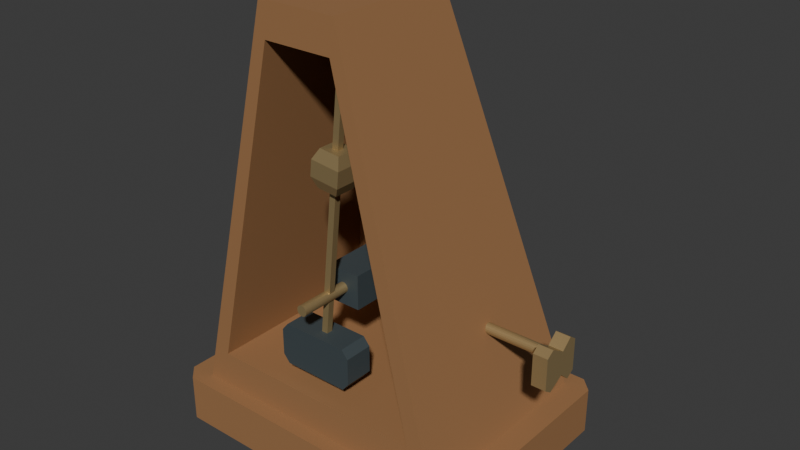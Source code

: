 # Source: source.blend  (saved by Blender 4.3.34; exported with 4.5.12 LTS)
import bpy
from mathutils import Matrix  # noqa: F401  (used for matrix-valued properties, if any)

bpy.ops.wm.read_factory_settings(use_empty=True)
scene = bpy.context.scene
scene.name = 'Scene'

# ---- collections
col_collection = bpy.data.collections.new('Collection'); scene.collection.children.link(col_collection)

# ---- materials (node trees are filled in below, after node groups)
mat_wholetaperedcaseandplinth_warmtimber = bpy.data.materials.new('WholeTaperedCaseAndPlinth_WarmTimber')
mat_wholetaperedcaseandplinth_warmtimber.diffuse_color = (0.34, 0.17, 0.07, 1.0)
mat_wholepivotsupportandlowerweight_darkiron = bpy.data.materials.new('WholePivotSupportAndLowerWeight_DarkIron')
mat_wholepivotsupportandlowerweight_darkiron.diffuse_color = (0.075, 0.1, 0.11, 1.0)
mat_wholerodaxleupperweightandkey_dullbrass = bpy.data.materials.new('WholeRodAxleUpperWeightAndKey_DullBrass')
mat_wholerodaxleupperweightandkey_dullbrass.diffuse_color = (0.49, 0.36, 0.17, 1.0)
mat_wholeblankrearstrip_warmivory = bpy.data.materials.new('WholeBlankRearStrip_WarmIvory')
mat_wholeblankrearstrip_warmivory.diffuse_color = (0.69, 0.65, 0.53, 1.0)

# ---- material node trees
mat_wholetaperedcaseandplinth_warmtimber.use_nodes = True; mat_wholetaperedcaseandplinth_warmtimber.node_tree.nodes.clear()
_N = mat_wholetaperedcaseandplinth_warmtimber.node_tree.nodes; _L = mat_wholetaperedcaseandplinth_warmtimber.node_tree.links
n0 = _N.new('ShaderNodeBsdfPrincipled'); n0.name = 'Principled BSDF'; n0.location = (10, 300)
n0.inputs[0].default_value = (0.34, 0.17, 0.07, 1.0)
n0.inputs[2].default_value = 0.72
n1 = _N.new('ShaderNodeOutputMaterial'); n1.name = 'Material Output'; n1.location = (300, 300)
_L.new(n0.outputs[0], n1.inputs[0])
n1.is_active_output = True
mat_wholepivotsupportandlowerweight_darkiron.use_nodes = True; mat_wholepivotsupportandlowerweight_darkiron.node_tree.nodes.clear()
_N = mat_wholepivotsupportandlowerweight_darkiron.node_tree.nodes; _L = mat_wholepivotsupportandlowerweight_darkiron.node_tree.links
n0 = _N.new('ShaderNodeBsdfPrincipled'); n0.name = 'Principled BSDF'; n0.location = (10, 300)
n0.inputs[0].default_value = (0.075, 0.1, 0.11, 1.0)
n0.inputs[1].default_value = 0.4
n0.inputs[2].default_value = 0.65
n1 = _N.new('ShaderNodeOutputMaterial'); n1.name = 'Material Output'; n1.location = (300, 300)
_L.new(n0.outputs[0], n1.inputs[0])
n1.is_active_output = True
mat_wholerodaxleupperweightandkey_dullbrass.use_nodes = True; mat_wholerodaxleupperweightandkey_dullbrass.node_tree.nodes.clear()
_N = mat_wholerodaxleupperweightandkey_dullbrass.node_tree.nodes; _L = mat_wholerodaxleupperweightandkey_dullbrass.node_tree.links
n0 = _N.new('ShaderNodeBsdfPrincipled'); n0.name = 'Principled BSDF'; n0.location = (10, 300)
n0.inputs[0].default_value = (0.49, 0.36, 0.17, 1.0)
n0.inputs[1].default_value = 0.6
n0.inputs[2].default_value = 0.43
n1 = _N.new('ShaderNodeOutputMaterial'); n1.name = 'Material Output'; n1.location = (300, 300)
_L.new(n0.outputs[0], n1.inputs[0])
n1.is_active_output = True
mat_wholeblankrearstrip_warmivory.use_nodes = True; mat_wholeblankrearstrip_warmivory.node_tree.nodes.clear()
_N = mat_wholeblankrearstrip_warmivory.node_tree.nodes; _L = mat_wholeblankrearstrip_warmivory.node_tree.links
n0 = _N.new('ShaderNodeBsdfPrincipled'); n0.name = 'Principled BSDF'; n0.location = (10, 300)
n0.inputs[0].default_value = (0.69, 0.65, 0.53, 1.0)
n0.inputs[2].default_value = 0.78
n1 = _N.new('ShaderNodeOutputMaterial'); n1.name = 'Material Output'; n1.location = (300, 300)
_L.new(n0.outputs[0], n1.inputs[0])
n1.is_active_output = True

# ---- world
world_world = bpy.data.worlds.new('World'); scene.world = world_world
world_world.use_nodes = True; world_world.node_tree.nodes.clear()
_N = world_world.node_tree.nodes; _L = world_world.node_tree.links
n0 = _N.new('ShaderNodeOutputWorld'); n0.name = 'World Output'; n0.location = (300, 300)
n1 = _N.new('ShaderNodeBackground'); n1.name = 'Background'; n1.location = (10, 300)
n1.inputs[0].default_value = (0.05088, 0.05088, 0.05088, 1.0)
_L.new(n1.outputs[0], n0.inputs[0])
n0.is_active_output = True
world_world.color = (0.05088, 0.05088, 0.05088)
world_world.sun_shadow_jitter_overblur = 0.0

# ---- meshes
me_wholegroundedchamferedplinth = bpy.data.meshes.new('WholeGroundedChamferedPlinth')
me_wholegroundedchamferedplinth.from_pydata([(-0.1335, -0.082, 0.0), (-0.1235, -0.092, 0.0), (0.1005, -0.092, 0.0), (0.1105, -0.082, 0.0), (0.1105, 0.082, 0.0), (0.1005, 0.092, 0.0), (-0.1235, 0.092, 0.0), (-0.1335, 0.082, 0.0), (-0.1335, -0.082, 0.036), (-0.1235, -0.092, 0.036), (0.1005, -0.092, 0.036), (0.1105, -0.082, 0.036), (0.1105, 0.082, 0.036), (0.1005, 0.092, 0.036), (-0.1235, 0.092, 0.036), (-0.1335, 0.082, 0.036)], [], [(2, 1, 0), (3, 2, 0), (4, 3, 0), (5, 4, 0), (6, 5, 0), (0, 7, 6), (8, 9, 10), (8, 10, 11), (8, 11, 12), (8, 12, 13), (8, 13, 14), (14, 15, 8), (1, 2, 10), (1, 10, 9), (2, 3, 11), (2, 11, 10), (3, 4, 12), (3, 12, 11), (4, 5, 13), (4, 13, 12), (5, 6, 14), (5, 14, 13), (6, 7, 15), (6, 15, 14), (7, 0, 8), (7, 8, 15), (0, 1, 9), (0, 9, 8)])
me_wholegroundedchamferedplinth.materials.append(mat_wholetaperedcaseandplinth_warmtimber)
me_wholegroundedchamferedplinth.materials.append(mat_wholepivotsupportandlowerweight_darkiron)
me_wholegroundedchamferedplinth.materials.append(mat_wholerodaxleupperweightandkey_dullbrass)
me_wholegroundedchamferedplinth.materials.append(mat_wholeblankrearstrip_warmivory)
me_wholegroundedchamferedplinth.update()
me_wholethickpyramidcasewithopenfront = bpy.data.meshes.new('WholeThickPyramidCaseWithOpenFront')
me_wholethickpyramidcasewithopenfront.from_pydata([(-0.1165, -0.08, 0.03), (-0.1165, 0.08, 0.03), (0.0935, 0.08, 0.03), (0.0935, -0.08, 0.03), (-0.0415, -0.08, 0.335), (0.0185, -0.08, 0.335), (0.0185, 0.02, 0.335), (-0.0415, 0.02, 0.335), (0.07239, -0.08, 0.063), (-0.09539, -0.08, 0.063), (0.07239, 0.06151, 0.063), (-0.09539, 0.06151, 0.063), (0.01465, -0.08, 0.31), (0.01465, 0.01292, 0.31), (-0.03765, -0.08, 0.31), (-0.03765, 0.01292, 0.31)], [], [(0, 1, 2), (0, 2, 3), (4, 5, 6), (4, 6, 7), (3, 2, 6), (3, 6, 5), (2, 1, 7), (2, 7, 6), (1, 0, 4), (1, 4, 7), (0, 3, 8), (0, 8, 9), (9, 8, 10), (9, 10, 11), (3, 5, 12), (3, 12, 8), (8, 12, 13), (8, 13, 10), (5, 4, 14), (5, 14, 12), (12, 14, 15), (12, 15, 13), (4, 0, 9), (4, 9, 14), (14, 9, 11), (14, 11, 15), (11, 10, 13), (11, 13, 15)])
me_wholethickpyramidcasewithopenfront.materials.append(mat_wholetaperedcaseandplinth_warmtimber)
me_wholethickpyramidcasewithopenfront.materials.append(mat_wholepivotsupportandlowerweight_darkiron)
me_wholethickpyramidcasewithopenfront.materials.append(mat_wholerodaxleupperweightandkey_dullbrass)
me_wholethickpyramidcasewithopenfront.materials.append(mat_wholeblankrearstrip_warmivory)
me_wholethickpyramidcasewithopenfront.update()
me_wholerearrootedpivotsupport = bpy.data.meshes.new('WholeRearRootedPivotSupport')
me_wholerearrootedpivotsupport.from_pydata([(-0.02416, 0.05634, 0.122), (-0.02416, -0.046, 0.122), (0.001844, -0.046, 0.122), (0.001844, 0.05634, 0.122), (-0.02416, 0.05634, 0.148), (-0.02416, -0.046, 0.148), (0.001844, -0.046, 0.148), (0.001844, 0.05634, 0.148)], [], [(2, 1, 0), (0, 3, 2), (4, 5, 6), (6, 7, 4), (1, 2, 6), (1, 6, 5), (2, 3, 7), (2, 7, 6), (3, 0, 4), (3, 4, 7), (0, 1, 5), (0, 5, 4)])
me_wholerearrootedpivotsupport.polygons.foreach_set('material_index', [1, 1, 1, 1, 1, 1, 1, 1, 1, 1, 1, 1])
me_wholerearrootedpivotsupport.materials.append(mat_wholetaperedcaseandplinth_warmtimber)
me_wholerearrootedpivotsupport.materials.append(mat_wholepivotsupportandlowerweight_darkiron)
me_wholerearrootedpivotsupport.materials.append(mat_wholerodaxleupperweightandkey_dullbrass)
me_wholerearrootedpivotsupport.materials.append(mat_wholeblankrearstrip_warmivory)
me_wholerearrootedpivotsupport.update()
me_wholeproudpendulumaxle = bpy.data.meshes.new('WholeProudPendulumAxle')
me_wholeproudpendulumaxle.from_pydata([(-0.01116, -0.086, 0.135), (-0.007156, -0.086, 0.135), (-0.007293, -0.086, 0.136), (-0.007692, -0.086, 0.137), (-0.008328, -0.086, 0.1378), (-0.009156, -0.086, 0.1385), (-0.01012, -0.086, 0.1389), (-0.01116, -0.086, 0.139), (-0.01219, -0.086, 0.1389), (-0.01316, -0.086, 0.1385), (-0.01398, -0.086, 0.1378), (-0.01462, -0.086, 0.137), (-0.01502, -0.086, 0.136), (-0.01516, -0.086, 0.135), (-0.01502, -0.086, 0.134), (-0.01462, -0.086, 0.133), (-0.01398, -0.086, 0.1322), (-0.01316, -0.086, 0.1315), (-0.01219, -0.086, 0.1311), (-0.01116, -0.086, 0.131), (-0.01012, -0.086, 0.1311), (-0.009156, -0.086, 0.1315), (-0.008328, -0.086, 0.1322), (-0.007692, -0.086, 0.133), (-0.007293, -0.086, 0.134), (-0.007293, 0.038, 0.136), (-0.007156, 0.038, 0.135), (-0.007692, 0.038, 0.137), (-0.008328, 0.038, 0.1378), (-0.009156, 0.038, 0.1385), (-0.01012, 0.038, 0.1389), (-0.01116, 0.038, 0.139), (-0.01219, 0.038, 0.1389), (-0.01316, 0.038, 0.1385), (-0.01398, 0.038, 0.1378), (-0.01462, 0.038, 0.137), (-0.01502, 0.038, 0.136), (-0.01516, 0.038, 0.135), (-0.01502, 0.038, 0.134), (-0.01462, 0.038, 0.133), (-0.01398, 0.038, 0.1322), (-0.01316, 0.038, 0.1315), (-0.01219, 0.038, 0.1311), (-0.01116, 0.038, 0.131), (-0.01012, 0.038, 0.1311), (-0.009156, 0.038, 0.1315), (-0.008328, 0.038, 0.1322), (-0.007692, 0.038, 0.133), (-0.007293, 0.038, 0.134), (-0.01116, 0.038, 0.135)], [], [(0, 1, 2), (0, 2, 3), (0, 3, 4), (0, 4, 5), (0, 5, 6), (0, 6, 7), (0, 7, 8), (0, 8, 9), (0, 9, 10), (0, 10, 11), (0, 11, 12), (0, 12, 13), (0, 13, 14), (0, 14, 15), (0, 15, 16), (0, 16, 17), (0, 17, 18), (0, 18, 19), (0, 19, 20), (0, 20, 21), (0, 21, 22), (0, 22, 23), (0, 23, 24), (0, 24, 1), (25, 2, 1), (26, 25, 1), (27, 3, 2), (25, 27, 2), (28, 4, 3), (27, 28, 3), (29, 5, 4), (28, 29, 4), (30, 6, 5), (29, 30, 5), (31, 7, 6), (30, 31, 6), (32, 8, 7), (31, 32, 7), (33, 9, 8), (32, 33, 8), (34, 10, 9), (33, 34, 9), (35, 11, 10), (34, 35, 10), (36, 12, 11), (35, 36, 11), (37, 13, 12), (36, 37, 12), (38, 14, 13), (37, 38, 13), (39, 15, 14), (38, 39, 14), (40, 16, 15), (39, 40, 15), (41, 17, 16), (40, 41, 16), (42, 18, 17), (41, 42, 17), (43, 19, 18), (42, 43, 18), (44, 20, 19), (43, 44, 19), (45, 21, 20), (44, 45, 20), (46, 22, 21), (45, 46, 21), (47, 23, 22), (46, 47, 22), (48, 24, 23), (47, 48, 23), (26, 1, 24), (48, 26, 24), (49, 25, 26), (49, 27, 25), (49, 28, 27), (49, 29, 28), (49, 30, 29), (49, 31, 30), (49, 32, 31), (49, 33, 32), (49, 34, 33), (49, 35, 34), (49, 36, 35), (49, 37, 36), (49, 38, 37), (49, 39, 38), (49, 40, 39), (49, 41, 40), (49, 42, 41), (49, 43, 42), (49, 44, 43), (49, 45, 44), (49, 46, 45), (49, 47, 46), (49, 48, 47), (49, 26, 48)])
me_wholeproudpendulumaxle.polygons.foreach_set('material_index', [2, 2, 2, 2, 2, 2, 2, 2, 2, 2, 2, 2, 2, 2, 2, 2, 2, 2, 2, 2, 2, 2, 2, 2, 2, 2, 2, 2, 2, 2, 2, 2, 2, 2, 2, 2, 2, 2, 2, 2, 2, 2, 2, 2, 2, 2, 2, 2, 2, 2, 2, 2, 2, 2, 2, 2, 2, 2, 2, 2, 2, 2, 2, 2, 2, 2, 2, 2, 2, 2, 2, 2, 2, 2, 2, 2, 2, 2, 2, 2, 2, 2, 2, 2, 2, 2, 2, 2, 2, 2, 2, 2, 2, 2, 2, 2])
me_wholeproudpendulumaxle.materials.append(mat_wholetaperedcaseandplinth_warmtimber)
me_wholeproudpendulumaxle.materials.append(mat_wholepivotsupportandlowerweight_darkiron)
me_wholeproudpendulumaxle.materials.append(mat_wholerodaxleupperweightandkey_dullbrass)
me_wholeproudpendulumaxle.materials.append(mat_wholeblankrearstrip_warmivory)
me_wholeproudpendulumaxle.update()
me_wholecontinuousupperandlowerpendulumrod = bpy.data.meshes.new('WholeContinuousUpperAndLowerPendulumRod')
me_wholecontinuousupperandlowerpendulumrod.from_pydata([(-0.01511, -0.0576, 0.07475), (-0.01989, -0.0576, 0.07525), (-0.01989, -0.0624, 0.07525), (-0.01511, -0.0624, 0.07475), (0.008887, -0.0576, 0.3017), (0.004113, -0.0576, 0.3023), (0.004113, -0.0624, 0.3023), (0.008887, -0.0624, 0.3017)], [], [(2, 1, 0), (3, 2, 0), (4, 5, 6), (4, 6, 7), (0, 1, 5), (0, 5, 4), (1, 2, 6), (1, 6, 5), (2, 3, 7), (2, 7, 6), (3, 0, 4), (3, 4, 7)])
me_wholecontinuousupperandlowerpendulumrod.polygons.foreach_set('material_index', [2, 2, 2, 2, 2, 2, 2, 2, 2, 2, 2, 2])
me_wholecontinuousupperandlowerpendulumrod.materials.append(mat_wholetaperedcaseandplinth_warmtimber)
me_wholecontinuousupperandlowerpendulumrod.materials.append(mat_wholepivotsupportandlowerweight_darkiron)
me_wholecontinuousupperandlowerpendulumrod.materials.append(mat_wholerodaxleupperweightandkey_dullbrass)
me_wholecontinuousupperandlowerpendulumrod.materials.append(mat_wholeblankrearstrip_warmivory)
me_wholecontinuousupperandlowerpendulumrod.update()
me_wholebroadlowercounterweight = bpy.data.meshes.new('WholeBroadLowerCounterweight')
me_wholebroadlowercounterweight.from_pydata([(-0.04591, -0.071, 0.08), (-0.04091, -0.071, 0.074), (0.009086, -0.071, 0.074), (0.01409, -0.071, 0.08), (0.01409, -0.071, 0.1), (0.009086, -0.071, 0.106), (-0.04091, -0.071, 0.106), (-0.04591, -0.071, 0.1), (-0.04591, -0.049, 0.08), (-0.04091, -0.049, 0.074), (0.009086, -0.049, 0.074), (0.01409, -0.049, 0.08), (0.01409, -0.049, 0.1), (0.009086, -0.049, 0.106), (-0.04091, -0.049, 0.106), (-0.04591, -0.049, 0.1)], [], [(0, 1, 2), (0, 2, 3), (0, 3, 4), (0, 4, 5), (0, 5, 6), (6, 7, 0), (10, 9, 8), (11, 10, 8), (12, 11, 8), (13, 12, 8), (14, 13, 8), (8, 15, 14), (10, 2, 1), (9, 10, 1), (11, 3, 2), (10, 11, 2), (12, 4, 3), (11, 12, 3), (13, 5, 4), (12, 13, 4), (14, 6, 5), (13, 14, 5), (15, 7, 6), (14, 15, 6), (8, 0, 7), (15, 8, 7), (9, 1, 0), (8, 9, 0)])
me_wholebroadlowercounterweight.polygons.foreach_set('material_index', [1, 1, 1, 1, 1, 1, 1, 1, 1, 1, 1, 1, 1, 1, 1, 1, 1, 1, 1, 1, 1, 1, 1, 1, 1, 1, 1, 1])
me_wholebroadlowercounterweight.materials.append(mat_wholetaperedcaseandplinth_warmtimber)
me_wholebroadlowercounterweight.materials.append(mat_wholepivotsupportandlowerweight_darkiron)
me_wholebroadlowercounterweight.materials.append(mat_wholerodaxleupperweightandkey_dullbrass)
me_wholebroadlowercounterweight.materials.append(mat_wholeblankrearstrip_warmivory)
me_wholebroadlowercounterweight.update()
me_wholepiercedupperslidingweightappearance = bpy.data.meshes.new('WholePiercedUpperSlidingWeightAppearance')
me_wholepiercedupperslidingweightappearance.from_pydata([(-0.003991, -0.05859, 0.2162), (-0.003991, -0.06141, 0.2162), (-0.01032, -0.06778, 0.2169), (-0.01032, -0.05222, 0.2169), (-0.001178, -0.06141, 0.2159), (0.005151, -0.06778, 0.2153), (-0.001178, -0.05859, 0.2159), (0.005151, -0.05222, 0.2153), (-0.01299, -0.07131, 0.2252), (-0.01299, -0.04869, 0.2252), (0.009508, -0.07131, 0.2228), (0.009508, -0.04869, 0.2228), (-0.01173, -0.07131, 0.2372), (-0.01173, -0.04869, 0.2372), (0.01077, -0.07131, 0.2348), (0.01077, -0.04869, 0.2348), (-0.007375, -0.06778, 0.2447), (-0.007375, -0.05222, 0.2447), (0.008095, -0.06778, 0.2431), (0.008095, -0.05222, 0.2431), (-0.001047, -0.06141, 0.2441), (-0.001047, -0.05859, 0.2441), (0.001766, -0.06141, 0.2438), (0.001766, -0.05859, 0.2438)], [], [(0, 1, 2), (0, 2, 3), (1, 4, 5), (1, 5, 2), (4, 6, 7), (4, 7, 5), (6, 0, 3), (6, 3, 7), (3, 2, 8), (3, 8, 9), (2, 5, 10), (2, 10, 8), (5, 7, 11), (5, 11, 10), (7, 3, 9), (7, 9, 11), (9, 8, 12), (9, 12, 13), (8, 10, 14), (8, 14, 12), (10, 11, 15), (10, 15, 14), (11, 9, 13), (11, 13, 15), (13, 12, 16), (13, 16, 17), (12, 14, 18), (12, 18, 16), (14, 15, 19), (14, 19, 18), (15, 13, 17), (15, 17, 19), (17, 16, 20), (17, 20, 21), (16, 18, 22), (16, 22, 20), (18, 19, 23), (18, 23, 22), (19, 17, 21), (19, 21, 23), (21, 20, 1), (21, 1, 0), (20, 22, 4), (20, 4, 1), (22, 23, 6), (22, 6, 4), (23, 21, 0), (23, 0, 6)])
me_wholepiercedupperslidingweightappearance.polygons.foreach_set('material_index', [2, 2, 2, 2, 2, 2, 2, 2, 2, 2, 2, 2, 2, 2, 2, 2, 2, 2, 2, 2, 2, 2, 2, 2, 2, 2, 2, 2, 2, 2, 2, 2, 2, 2, 2, 2, 2, 2, 2, 2, 2, 2, 2, 2, 2, 2, 2, 2])
me_wholepiercedupperslidingweightappearance.materials.append(mat_wholetaperedcaseandplinth_warmtimber)
me_wholepiercedupperslidingweightappearance.materials.append(mat_wholepivotsupportandlowerweight_darkiron)
me_wholepiercedupperslidingweightappearance.materials.append(mat_wholerodaxleupperweightandkey_dullbrass)
me_wholepiercedupperslidingweightappearance.materials.append(mat_wholeblankrearstrip_warmivory)
me_wholepiercedupperslidingweightappearance.update()
me_wholeblankrearreferencestrip = bpy.data.meshes.new('WholeBlankRearReferenceStrip')
me_wholeblankrearreferencestrip.from_pydata([(-0.0245, 0.04082, 0.158), (0.0015, 0.04082, 0.158), (-0.0025, 0.01289, 0.3), (-0.0205, 0.01289, 0.3), (-0.0245, 0.04682, 0.158), (0.0015, 0.04682, 0.158), (-0.0025, 0.01889, 0.3), (-0.0205, 0.01889, 0.3)], [], [(0, 1, 2), (0, 2, 3), (6, 5, 4), (7, 6, 4), (5, 1, 0), (4, 5, 0), (6, 2, 1), (5, 6, 1), (7, 3, 2), (6, 7, 2), (4, 0, 3), (7, 4, 3)])
me_wholeblankrearreferencestrip.polygons.foreach_set('material_index', [3, 3, 3, 3, 3, 3, 3, 3, 3, 3, 3, 3])
me_wholeblankrearreferencestrip.materials.append(mat_wholetaperedcaseandplinth_warmtimber)
me_wholeblankrearreferencestrip.materials.append(mat_wholepivotsupportandlowerweight_darkiron)
me_wholeblankrearreferencestrip.materials.append(mat_wholerodaxleupperweightandkey_dullbrass)
me_wholeblankrearreferencestrip.materials.append(mat_wholeblankrearstrip_warmivory)
me_wholeblankrearreferencestrip.update()
me_wholesidewindingkeystem = bpy.data.meshes.new('WholeSideWindingKeyStem')
me_wholesidewindingkeystem.from_pydata([(0.0615, 0.005, 0.112), (0.0615, 0.009, 0.112), (0.0615, 0.008804, 0.1132), (0.0615, 0.008236, 0.1144), (0.0615, 0.007351, 0.1152), (0.0615, 0.006236, 0.1158), (0.0615, 0.005, 0.116), (0.0615, 0.003764, 0.1158), (0.0615, 0.002649, 0.1152), (0.0615, 0.001764, 0.1144), (0.0615, 0.001196, 0.1132), (0.0615, 0.001, 0.112), (0.0615, 0.001196, 0.1108), (0.0615, 0.001764, 0.1096), (0.0615, 0.002649, 0.1088), (0.0615, 0.003764, 0.1082), (0.0615, 0.005, 0.108), (0.0615, 0.006236, 0.1082), (0.0615, 0.007351, 0.1088), (0.0615, 0.008236, 0.1096), (0.0615, 0.008804, 0.1108), (0.1275, 0.008804, 0.1132), (0.1275, 0.009, 0.112), (0.1275, 0.008236, 0.1144), (0.1275, 0.007351, 0.1152), (0.1275, 0.006236, 0.1158), (0.1275, 0.005, 0.116), (0.1275, 0.003764, 0.1158), (0.1275, 0.002649, 0.1152), (0.1275, 0.001764, 0.1144), (0.1275, 0.001196, 0.1132), (0.1275, 0.001, 0.112), (0.1275, 0.001196, 0.1108), (0.1275, 0.001764, 0.1096), (0.1275, 0.002649, 0.1088), (0.1275, 0.003764, 0.1082), (0.1275, 0.005, 0.108), (0.1275, 0.006236, 0.1082), (0.1275, 0.007351, 0.1088), (0.1275, 0.008236, 0.1096), (0.1275, 0.008804, 0.1108), (0.1275, 0.005, 0.112)], [], [(2, 1, 0), (3, 2, 0), (4, 3, 0), (5, 4, 0), (6, 5, 0), (7, 6, 0), (8, 7, 0), (9, 8, 0), (10, 9, 0), (11, 10, 0), (12, 11, 0), (13, 12, 0), (14, 13, 0), (15, 14, 0), (16, 15, 0), (17, 16, 0), (18, 17, 0), (19, 18, 0), (20, 19, 0), (1, 20, 0), (1, 2, 21), (1, 21, 22), (2, 3, 23), (2, 23, 21), (3, 4, 24), (3, 24, 23), (4, 5, 25), (4, 25, 24), (5, 6, 26), (5, 26, 25), (6, 7, 27), (6, 27, 26), (7, 8, 28), (7, 28, 27), (8, 9, 29), (8, 29, 28), (9, 10, 30), (9, 30, 29), (10, 11, 31), (10, 31, 30), (11, 12, 32), (11, 32, 31), (12, 13, 33), (12, 33, 32), (13, 14, 34), (13, 34, 33), (14, 15, 35), (14, 35, 34), (15, 16, 36), (15, 36, 35), (16, 17, 37), (16, 37, 36), (17, 18, 38), (17, 38, 37), (18, 19, 39), (18, 39, 38), (19, 20, 40), (19, 40, 39), (20, 1, 22), (20, 22, 40), (22, 21, 41), (21, 23, 41), (23, 24, 41), (24, 25, 41), (25, 26, 41), (26, 27, 41), (27, 28, 41), (28, 29, 41), (29, 30, 41), (30, 31, 41), (31, 32, 41), (32, 33, 41), (33, 34, 41), (34, 35, 41), (35, 36, 41), (36, 37, 41), (37, 38, 41), (38, 39, 41), (39, 40, 41), (40, 22, 41)])
me_wholesidewindingkeystem.polygons.foreach_set('material_index', [2, 2, 2, 2, 2, 2, 2, 2, 2, 2, 2, 2, 2, 2, 2, 2, 2, 2, 2, 2, 2, 2, 2, 2, 2, 2, 2, 2, 2, 2, 2, 2, 2, 2, 2, 2, 2, 2, 2, 2, 2, 2, 2, 2, 2, 2, 2, 2, 2, 2, 2, 2, 2, 2, 2, 2, 2, 2, 2, 2, 2, 2, 2, 2, 2, 2, 2, 2, 2, 2, 2, 2, 2, 2, 2, 2, 2, 2, 2, 2])
me_wholesidewindingkeystem.materials.append(mat_wholetaperedcaseandplinth_warmtimber)
me_wholesidewindingkeystem.materials.append(mat_wholepivotsupportandlowerweight_darkiron)
me_wholesidewindingkeystem.materials.append(mat_wholerodaxleupperweightandkey_dullbrass)
me_wholesidewindingkeystem.materials.append(mat_wholeblankrearstrip_warmivory)
me_wholesidewindingkeystem.update()
me_wholeflatbutterflykeygrip = bpy.data.meshes.new('WholeFlatButterflyKeyGrip')
me_wholeflatbutterflykeygrip.from_pydata([(0.1225, -0.017, 0.124), (0.1225, -0.017, 0.1), (0.1225, -0.011, 0.096), (0.1225, 0.001, 0.103), (0.1225, 0.009, 0.096), (0.1225, 0.015, 0.1), (0.1225, 0.015, 0.124), (0.1225, 0.009, 0.128), (0.1225, 0.001, 0.121), (0.1225, -0.011, 0.128), (0.1335, -0.017, 0.124), (0.1335, -0.017, 0.1), (0.1335, -0.011, 0.096), (0.1335, 0.001, 0.103), (0.1335, 0.009, 0.096), (0.1335, 0.015, 0.1), (0.1335, 0.015, 0.124), (0.1335, 0.009, 0.128), (0.1335, 0.001, 0.121), (0.1335, -0.011, 0.128)], [], [(2, 1, 0), (3, 2, 0), (4, 3, 0), (5, 4, 0), (7, 6, 5), (8, 7, 5), (8, 5, 0), (0, 9, 8), (10, 11, 12), (10, 12, 13), (10, 13, 14), (10, 14, 15), (15, 16, 17), (15, 17, 18), (10, 15, 18), (18, 19, 10), (1, 2, 12), (1, 12, 11), (2, 3, 13), (2, 13, 12), (3, 4, 14), (3, 14, 13), (4, 5, 15), (4, 15, 14), (5, 6, 16), (5, 16, 15), (6, 7, 17), (6, 17, 16), (7, 8, 18), (7, 18, 17), (8, 9, 19), (8, 19, 18), (9, 0, 10), (9, 10, 19), (0, 1, 11), (0, 11, 10)])
me_wholeflatbutterflykeygrip.polygons.foreach_set('material_index', [2, 2, 2, 2, 2, 2, 2, 2, 2, 2, 2, 2, 2, 2, 2, 2, 2, 2, 2, 2, 2, 2, 2, 2, 2, 2, 2, 2, 2, 2, 2, 2, 2, 2, 2, 2])
me_wholeflatbutterflykeygrip.materials.append(mat_wholetaperedcaseandplinth_warmtimber)
me_wholeflatbutterflykeygrip.materials.append(mat_wholepivotsupportandlowerweight_darkiron)
me_wholeflatbutterflykeygrip.materials.append(mat_wholerodaxleupperweightandkey_dullbrass)
me_wholeflatbutterflykeygrip.materials.append(mat_wholeblankrearstrip_warmivory)
me_wholeflatbutterflykeygrip.update()

# ---- objects
ob_onefixedopenpyramidweightedmetronome = bpy.data.objects.new('OneFixedOpenPyramidWeightedMetronome', None)
ob_wholegroundedchamferedplinth = bpy.data.objects.new('WholeGroundedChamferedPlinth', me_wholegroundedchamferedplinth)
ob_wholethickpyramidcasewithopenfront = bpy.data.objects.new('WholeThickPyramidCaseWithOpenFront', me_wholethickpyramidcasewithopenfront)
ob_wholerearrootedpivotsupport = bpy.data.objects.new('WholeRearRootedPivotSupport', me_wholerearrootedpivotsupport)
ob_wholeproudpendulumaxle = bpy.data.objects.new('WholeProudPendulumAxle', me_wholeproudpendulumaxle)
ob_wholecontinuousupperandlowerpendulumrod = bpy.data.objects.new('WholeContinuousUpperAndLowerPendulumRod', me_wholecontinuousupperandlowerpendulumrod)
ob_wholebroadlowercounterweight = bpy.data.objects.new('WholeBroadLowerCounterweight', me_wholebroadlowercounterweight)
ob_wholepiercedupperslidingweightappearance = bpy.data.objects.new('WholePiercedUpperSlidingWeightAppearance', me_wholepiercedupperslidingweightappearance)
ob_wholeblankrearreferencestrip = bpy.data.objects.new('WholeBlankRearReferenceStrip', me_wholeblankrearreferencestrip)
ob_wholesidewindingkeystem = bpy.data.objects.new('WholeSideWindingKeyStem', me_wholesidewindingkeystem)
ob_wholeflatbutterflykeygrip = bpy.data.objects.new('WholeFlatButterflyKeyGrip', me_wholeflatbutterflykeygrip)

# ---- transforms, parenting, visibility, modifiers, constraints
ob_onefixedopenpyramidweightedmetronome.location = (0.0, 0.0, 0.0)
ob_wholegroundedchamferedplinth.parent = ob_onefixedopenpyramidweightedmetronome
ob_wholegroundedchamferedplinth.location = (0.0, 0.0, 0.0)
ob_wholethickpyramidcasewithopenfront.parent = ob_onefixedopenpyramidweightedmetronome
ob_wholethickpyramidcasewithopenfront.location = (0.0, 0.0, 0.0)
ob_wholerearrootedpivotsupport.parent = ob_onefixedopenpyramidweightedmetronome
ob_wholerearrootedpivotsupport.location = (0.0, 0.0, 0.0)
ob_wholeproudpendulumaxle.parent = ob_onefixedopenpyramidweightedmetronome
ob_wholeproudpendulumaxle.location = (0.0, 0.0, 0.0)
ob_wholecontinuousupperandlowerpendulumrod.parent = ob_onefixedopenpyramidweightedmetronome
ob_wholecontinuousupperandlowerpendulumrod.location = (0.0, 0.0, 0.0)
ob_wholebroadlowercounterweight.parent = ob_onefixedopenpyramidweightedmetronome
ob_wholebroadlowercounterweight.location = (0.0, 0.0, 0.0)
ob_wholepiercedupperslidingweightappearance.parent = ob_onefixedopenpyramidweightedmetronome
ob_wholepiercedupperslidingweightappearance.location = (0.0, 0.0, 0.0)
ob_wholeblankrearreferencestrip.parent = ob_onefixedopenpyramidweightedmetronome
ob_wholeblankrearreferencestrip.location = (0.0, 0.0, 0.0)
ob_wholesidewindingkeystem.parent = ob_onefixedopenpyramidweightedmetronome
ob_wholesidewindingkeystem.location = (0.0, 0.0, 0.0)
ob_wholeflatbutterflykeygrip.parent = ob_onefixedopenpyramidweightedmetronome
ob_wholeflatbutterflykeygrip.location = (0.0, 0.0, 0.0)

# ---- collection membership
scene.collection.objects.link(ob_onefixedopenpyramidweightedmetronome)
scene.collection.objects.link(ob_wholegroundedchamferedplinth)
scene.collection.objects.link(ob_wholethickpyramidcasewithopenfront)
scene.collection.objects.link(ob_wholerearrootedpivotsupport)
scene.collection.objects.link(ob_wholeproudpendulumaxle)
scene.collection.objects.link(ob_wholecontinuousupperandlowerpendulumrod)
scene.collection.objects.link(ob_wholebroadlowercounterweight)
scene.collection.objects.link(ob_wholepiercedupperslidingweightappearance)
scene.collection.objects.link(ob_wholeblankrearreferencestrip)
scene.collection.objects.link(ob_wholesidewindingkeystem)
scene.collection.objects.link(ob_wholeflatbutterflykeygrip)

# ---- scene / render settings (as saved in the file)
scene.frame_start = 1; scene.frame_end = 250; scene.frame_set(1)
scene.render.engine = 'CYCLES'
scene.render.use_compositing = False
scene.cycles.use_denoising = False
scene.cycles.samples = 128
scene.cycles.use_adaptive_sampling = False
scene.cycles.seed = 17
bpy.context.view_layer.update()

# ---- added for rendering (the .blend has no active camera and no usable light): camera, sun
cam_auto = bpy.data.cameras.new('AutoCamera')
cam_auto.lens = 50.0
cam_auto.sensor_width = 36.0
cam_auto.clip_end = 1000.0
ob_auto_camera = bpy.data.objects.new('AutoCamera', cam_auto)
scene.collection.objects.link(ob_auto_camera)
ob_auto_camera.location = (0.431367, -0.51764, 0.512594)
ob_auto_camera.rotation_euler = (1.09748, -7.21219e-08, 0.694738)
scene.camera = ob_auto_camera
light_auto_sun = bpy.data.lights.new('AutoSun', 'SUN')
light_auto_sun.energy = 3.0
light_auto_sun.angle = 0.0523599
ob_auto_sun = bpy.data.objects.new('AutoSun', light_auto_sun)
scene.collection.objects.link(ob_auto_sun)
ob_auto_sun.rotation_euler = (0.872665, 0.174533, 0.523599)
bpy.context.view_layer.update()
